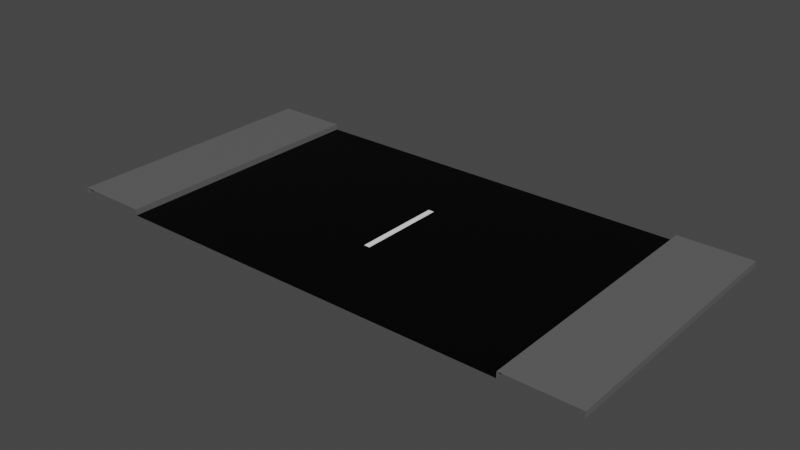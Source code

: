 # Source: road.blend  (saved by Blender 2.80.75; exported with 4.5.12 LTS)
import bpy
from mathutils import Matrix  # noqa: F401  (used for matrix-valued properties, if any)

bpy.ops.wm.read_factory_settings(use_empty=True)
scene = bpy.context.scene
scene.name = 'Scene'

# ---- collections
col_collection = bpy.data.collections.new('Collection'); scene.collection.children.link(col_collection)

# ---- images (referenced by path relative to the original .blend; pixels are not part of the script)
import os
ASSET_DIR = os.environ.get("B2B_ASSET_DIR", "")  # directory of the original .blend (textures are referenced by path, not embedded)
HERE = os.path.dirname(os.path.abspath(__file__))  # packed textures are extracted next to this script under _unpacked/

def load_image(name, relpath, width, height, colorspace="sRGB"):
    """Load a texture the original file referenced (path relative to the .blend, or extracted next to this script)."""
    p = next((c for c in (os.path.join(HERE, relpath), os.path.join(ASSET_DIR, relpath)) if relpath and os.path.exists(c)), "")
    if p:
        img = bpy.data.images.load(p, check_existing=True)
        img.name = name
    else:  # same state as the original file: an image datablock whose file is absent (Cycles renders it pink)
        img = bpy.data.images.new(name, width, height)
        img.source = "FILE"
        img.filepath = "//" + (relpath or name)
    img.colorspace_settings.name = colorspace
    return img
img_road = load_image('Road', 'road_00.png', 1024, 1024, 'sRGB')

# ---- materials (node trees are filled in below, after node groups)
mat_material_001 = bpy.data.materials.new('Material.001')
mat_material_002 = bpy.data.materials.new('Material.002')
mat_material_003 = bpy.data.materials.new('Material.003')

# ---- material node trees
mat_material_001.use_nodes = True; mat_material_001.node_tree.nodes.clear()
_N = mat_material_001.node_tree.nodes; _L = mat_material_001.node_tree.links
n0 = _N.new('ShaderNodeOutputMaterial'); n0.name = 'Material Output'; n0.location = (300, 300)
n1 = _N.new('ShaderNodeBsdfPrincipled'); n1.name = 'Principled BSDF'; n1.location = (10, 300)
n1.distribution = 'GGX'
n1.subsurface_method = 'BURLEY'
n1.inputs[0].default_value = (1.0, 1.0, 1.0, 1.0)
n1.inputs[3].default_value = 1.45
n1.inputs[27].default_value = (0.0, 0.0, 0.0, 1.0)
n1.inputs[28].default_value = 1.0
n2 = _N.new('ShaderNodeTexImage'); n2.name = 'Image Texture'; n2.location = (-4, 597)
n2.image = img_road
_L.new(n1.outputs[0], n0.inputs[0])
n0.is_active_output = True
mat_material_002.use_nodes = True; mat_material_002.node_tree.nodes.clear()
_N = mat_material_002.node_tree.nodes; _L = mat_material_002.node_tree.links
n0 = _N.new('ShaderNodeOutputMaterial'); n0.name = 'Material Output'; n0.location = (300, 300)
n1 = _N.new('ShaderNodeBsdfPrincipled'); n1.name = 'Principled BSDF'; n1.location = (10, 300)
n1.distribution = 'GGX'
n1.subsurface_method = 'BURLEY'
n1.inputs[0].default_value = (0.0, 0.0, 0.0, 1.0)
n1.inputs[3].default_value = 1.45
n1.inputs[13].default_value = 0.1261
n1.inputs[27].default_value = (0.0, 0.0, 0.0, 1.0)
n1.inputs[28].default_value = 1.0
n2 = _N.new('ShaderNodeTexImage'); n2.name = 'Image Texture'; n2.location = (24, 586)
n2.image = img_road
_L.new(n1.outputs[0], n0.inputs[0])
n0.is_active_output = True
mat_material_003.use_nodes = True; mat_material_003.node_tree.nodes.clear()
_N = mat_material_003.node_tree.nodes; _L = mat_material_003.node_tree.links
n0 = _N.new('ShaderNodeOutputMaterial'); n0.name = 'Material Output'; n0.location = (300, 300)
n1 = _N.new('ShaderNodeBsdfPrincipled'); n1.name = 'Principled BSDF'; n1.location = (10, 300)
n1.distribution = 'GGX'
n1.subsurface_method = 'BURLEY'
n1.inputs[0].default_value = (0.1193, 0.1193, 0.1193, 1.0)
n1.inputs[3].default_value = 1.45
n1.inputs[27].default_value = (0.0, 0.0, 0.0, 1.0)
n1.inputs[28].default_value = 1.0
n2 = _N.new('ShaderNodeTexImage'); n2.name = 'Image Texture'; n2.location = (20, 595)
n2.image = img_road
_L.new(n1.outputs[0], n0.inputs[0])
n0.is_active_output = True

# ---- world
world_world = bpy.data.worlds.new('World'); scene.world = world_world
world_world.use_nodes = True; world_world.node_tree.nodes.clear()
_N = world_world.node_tree.nodes; _L = world_world.node_tree.links
n0 = _N.new('ShaderNodeOutputWorld'); n0.name = 'World Output'; n0.location = (300, 300)
n1 = _N.new('ShaderNodeBackground'); n1.name = 'Background'; n1.location = (10, 300)
n1.inputs[0].default_value = (0.05088, 0.05088, 0.05088, 1.0)
_L.new(n1.outputs[0], n0.inputs[0])
n0.is_active_output = True
world_world.color = (0.05088, 0.05088, 0.05088)
world_world.use_sun_shadow = False
world_world.sun_shadow_jitter_overblur = 0.0

# ---- meshes
me_plane = bpy.data.meshes.new('Plane')
me_plane.from_pydata([(3.353, 0.0, -1.863e-09), (0.05, 0.0, -1.863e-09), (3.353, 0.0, 0.1), (4.572, 0.0, 0.1), (4.572, 0.0, -1.863e-09), (0.05, 1.5, -1.863e-09), (3.353, 1.5, -1.863e-09), (3.353, 1.5, 0.1), (4.572, 1.5, 0.1), (4.572, 1.5, -1.863e-09), (-3.353, 0.0, -1.863e-09), (-0.05, 0.0, -1.863e-09), (-3.353, 0.0, 0.1), (-4.572, 0.0, 0.1), (-4.572, 0.0, -1.863e-09), (-0.05, 1.5, -1.863e-09), (-3.353, 1.5, -1.863e-09), (-3.353, 1.5, 0.1), (-4.572, 1.5, 0.1), (-4.572, 1.5, -1.863e-09), (3.353, 4.5, -1.863e-09), (0.05, 4.5, -1.863e-09), (3.353, 4.5, 0.1), (4.572, 4.5, 0.1), (4.572, 4.5, -1.863e-09), (0.05, 3.0, -1.863e-09), (3.353, 3.0, -1.863e-09), (3.353, 3.0, 0.1), (4.572, 3.0, 0.1), (4.572, 3.0, -1.863e-09), (-3.353, 4.5, -1.863e-09), (-0.05, 4.5, -1.863e-09), (-3.353, 4.5, 0.1), (-4.572, 4.5, 0.1), (-4.572, 4.5, -1.863e-09), (-0.05, 3.0, -1.863e-09), (-3.353, 3.0, -1.863e-09), (-3.353, 3.0, 0.1), (-4.572, 3.0, 0.1), (-4.572, 3.0, -1.863e-09)], [], [(6, 0, 2, 7), (7, 2, 3, 8), (8, 3, 4, 9), (16, 36, 37, 17), (35, 25, 21, 31), (1, 0, 6, 5), (25, 5, 6, 26), (8, 28, 27, 7), (9, 29, 28, 8), (25, 35, 15, 5), (16, 17, 12, 10), (17, 18, 13, 12), (18, 19, 14, 13), (11, 15, 16, 10), (35, 36, 16, 15), (17, 37, 38, 18), (18, 38, 39, 19), (26, 27, 22, 20), (27, 28, 23, 22), (28, 29, 24, 23), (21, 25, 26, 20), (36, 30, 32, 37), (37, 32, 33, 38), (38, 33, 34, 39), (31, 30, 36, 35), (7, 27, 26, 6), (15, 11, 1, 5)])
me_plane.polygons.foreach_set('material_index', [2, 2, 2, 2, 1, 1, 1, 2, 2, 0, 2, 2, 2, 1, 1, 2, 2, 2, 2, 2, 1, 2, 2, 2, 1, 2, 1])
_uv = me_plane.uv_layers.new(name='UVMap')
_uv.uv.foreach_set('vector', [0.3646, 0.899, 0.5445, 0.899, 0.5445, 0.801, 0.3646, 0.801, 0.5445, 0.601, 0.3646, 0.601, 0.3646, 0.799, 0.5445, 0.799, 0.9081, 0.399, 0.9081, 0.201, 0.8192, 0.201, 0.8192, 0.399, 0.1828, 0.899, 0.3626, 0.899, 0.3626, 0.801, 0.1828, 0.801, 0.8172, 0.201, 0.7283, 0.201, 0.7283, 0.399, 0.8172, 0.399, 0.3646, 0.599, 0.7263, 0.599, 0.7263, 0.401, 0.3646, 0.401, 0.3626, 0.201, 0.1828, 0.201, 0.1828, 0.599, 0.3626, 0.599, 0.7263, 0.201, 0.5465, 0.201, 0.5465, 0.399, 0.7263, 0.399, 0.5465, 0.999, 0.7263, 0.999, 0.7263, 0.901, 0.5465, 0.901, 0.8172, 0.601, 0.7283, 0.601, 0.7283, 0.799, 0.8172, 0.799, 0.7263, 0.899, 0.7263, 0.801, 0.5465, 0.801, 0.5465, 0.899, 0.9081, 0.001001, 0.7283, 0.001001, 0.7283, 0.199, 0.9081, 0.199, 0.9081, 0.601, 0.8192, 0.601, 0.8192, 0.799, 0.9081, 0.799, 0.3626, 0.199, 0.3626, 0.001001, 0.001001, 0.001001, 0.001001, 0.199, 0.5445, 0.399, 0.5445, 0.001001, 0.3646, 0.001001, 0.3646, 0.399, 0.7263, 0.001001, 0.5465, 0.001001, 0.5465, 0.199, 0.7263, 0.199, 0.1828, 0.999, 0.3626, 0.999, 0.3626, 0.901, 0.1828, 0.901, 0.8172, 0.401, 0.7283, 0.401, 0.7283, 0.599, 0.8172, 0.599, 0.7263, 0.601, 0.5465, 0.601, 0.5465, 0.799, 0.7263, 0.799, 0.5445, 0.999, 0.5445, 0.901, 0.3646, 0.901, 0.3646, 0.999, 0.1808, 0.201, 0.001001, 0.201, 0.001001, 0.599, 0.1808, 0.599, 0.7283, 0.899, 0.9081, 0.899, 0.9081, 0.801, 0.7283, 0.801, 0.1808, 0.801, 0.001001, 0.801, 0.001001, 0.999, 0.1808, 0.999, 0.9081, 0.599, 0.9081, 0.401, 0.8192, 0.401, 0.8192, 0.599, 0.001001, 0.799, 0.3626, 0.799, 0.3626, 0.601, 0.001001, 0.601, 0.999, 0.199, 0.999, 0.001001, 0.9101, 0.001001, 0.9101, 0.199, 0.7283, 0.999, 0.9081, 0.999, 0.9081, 0.901, 0.7283, 0.901])
me_plane.materials.append(mat_material_001)
me_plane.materials.append(mat_material_002)
me_plane.materials.append(mat_material_003)
me_plane.use_remesh_preserve_volume = False
me_plane.use_remesh_preserve_attributes = False
me_plane.use_mirror_vertex_groups = False
me_plane.update()

# ---- objects
ob_plane = bpy.data.objects.new('Plane', me_plane)

# ---- transforms, parenting, visibility, modifiers, constraints
ob_plane.location = (0.0, 0.0, 0.0)
ob_plane.lineart.crease_threshold = 0.0

# ---- collection membership
col_collection.objects.link(ob_plane)

# ---- scene / render settings (as saved in the file)
scene.frame_start = 1; scene.frame_end = 10000; scene.frame_set(0)
scene.render.engine = 'CYCLES'
scene.render.image_settings.file_format = 'FFMPEG'
scene.render.image_settings.color_mode = 'RGB'
scene.render.image_settings.compression = 0
scene.render.fps = 3
scene.render.fps_base = 0.1
scene.cycles.use_denoising = False
scene.cycles.samples = 128
scene.cycles.sampling_pattern = 'TABULATED_SOBOL'
scene.cycles.use_adaptive_sampling = False
scene.cycles.use_light_tree = False
scene.view_settings.view_transform = 'Filmic'
bpy.context.view_layer.update()

# ---- added for rendering (the .blend has no active camera and no usable light): camera, sun
cam_auto = bpy.data.cameras.new('AutoCamera')
cam_auto.lens = 50.0
cam_auto.sensor_width = 36.0
cam_auto.clip_end = 1000.0
ob_auto_camera = bpy.data.objects.new('AutoCamera', cam_auto)
scene.collection.objects.link(ob_auto_camera)
ob_auto_camera.location = (9.4297, -9.06564, 7.59376)
ob_auto_camera.rotation_euler = (1.09748, -7.21219e-08, 0.694738)
scene.camera = ob_auto_camera
light_auto_sun = bpy.data.lights.new('AutoSun', 'SUN')
light_auto_sun.energy = 3.0
light_auto_sun.angle = 0.0523599
ob_auto_sun = bpy.data.objects.new('AutoSun', light_auto_sun)
scene.collection.objects.link(ob_auto_sun)
ob_auto_sun.rotation_euler = (0.872665, 0.174533, 0.523599)
bpy.context.view_layer.update()
